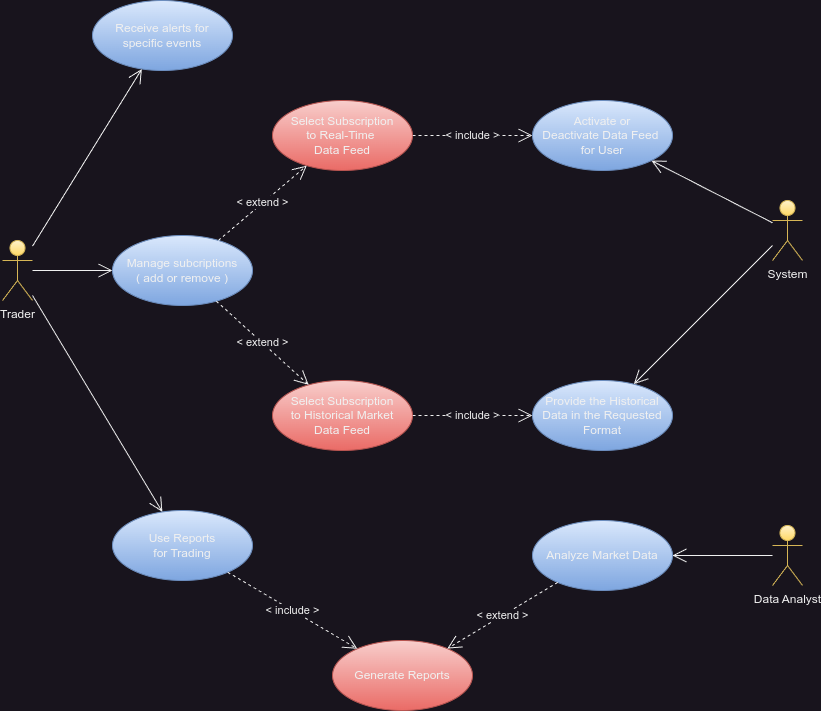

The diagram above was exported from draw.io. Its source (the exported page's mxGraphModel, read from the mxfile embedded in the PNG):
<mxGraphModel dx="2284" dy="837" grid="1" gridSize="10" guides="1" tooltips="1" connect="1" arrows="1" fold="1" page="1" pageScale="1" pageWidth="850" pageHeight="1100" math="0" shadow="0">
  <root>
    <mxCell id="0" />
    <mxCell id="1" parent="0" />
    <mxCell id="H3BDraYyOw7Ul4LDMulN-1" value="Data Analyst" style="shape=umlActor;verticalLabelPosition=bottom;verticalAlign=top;html=1;fillColor=#fff2cc;gradientColor=#ffd966;strokeColor=#d6b656;" parent="1" vertex="1">
      <mxGeometry x="640" y="685" width="30" height="60" as="geometry" />
    </mxCell>
    <mxCell id="H3BDraYyOw7Ul4LDMulN-2" value="Select Subscription&lt;div&gt;to Real-Time&amp;nbsp;&lt;/div&gt;&lt;div&gt;Data Feed&lt;/div&gt;" style="ellipse;whiteSpace=wrap;html=1;fillColor=#f8cecc;strokeColor=#b85450;gradientColor=#ea6b66;" parent="1" vertex="1">
      <mxGeometry x="140" y="260" width="140" height="70" as="geometry" />
    </mxCell>
    <mxCell id="H3BDraYyOw7Ul4LDMulN-7" value="System" style="shape=umlActor;verticalLabelPosition=bottom;verticalAlign=top;html=1;fillColor=#fff2cc;gradientColor=#ffd966;strokeColor=#d6b656;" parent="1" vertex="1">
      <mxGeometry x="640" y="360" width="30" height="60" as="geometry" />
    </mxCell>
    <mxCell id="H3BDraYyOw7Ul4LDMulN-8" value="Trader" style="shape=umlActor;verticalLabelPosition=bottom;verticalAlign=top;html=1;fillColor=#fff2cc;gradientColor=#ffd966;strokeColor=#d6b656;" parent="1" vertex="1">
      <mxGeometry x="-130" y="400" width="30" height="60" as="geometry" />
    </mxCell>
    <mxCell id="H3BDraYyOw7Ul4LDMulN-13" value="" style="endArrow=open;endFill=1;endSize=12;html=1;rounded=0;" parent="1" source="H3BDraYyOw7Ul4LDMulN-7" target="H3BDraYyOw7Ul4LDMulN-41" edge="1">
      <mxGeometry width="160" relative="1" as="geometry">
        <mxPoint x="320" y="60" as="sourcePoint" />
        <mxPoint x="422.6008157535375" y="233.09304106252864" as="targetPoint" />
      </mxGeometry>
    </mxCell>
    <mxCell id="H3BDraYyOw7Ul4LDMulN-14" value="&amp;lt; include &amp;gt;" style="endArrow=open;endSize=12;dashed=1;html=1;rounded=0;" parent="1" source="H3BDraYyOw7Ul4LDMulN-2" target="H3BDraYyOw7Ul4LDMulN-41" edge="1">
      <mxGeometry width="160" relative="1" as="geometry">
        <mxPoint x="280" y="50" as="sourcePoint" />
        <mxPoint x="327.2437581995696" y="237.7123789447237" as="targetPoint" />
      </mxGeometry>
    </mxCell>
    <mxCell id="H3BDraYyOw7Ul4LDMulN-27" value="" style="endArrow=open;endFill=1;endSize=12;html=1;rounded=0;" parent="1" source="H3BDraYyOw7Ul4LDMulN-7" target="H3BDraYyOw7Ul4LDMulN-44" edge="1">
      <mxGeometry width="160" relative="1" as="geometry">
        <mxPoint x="590" y="370" as="sourcePoint" />
        <mxPoint x="658.7757439906136" y="431.6475976995357" as="targetPoint" />
      </mxGeometry>
    </mxCell>
    <mxCell id="H3BDraYyOw7Ul4LDMulN-29" value="" style="endArrow=open;endFill=1;endSize=12;html=1;rounded=0;" parent="1" source="H3BDraYyOw7Ul4LDMulN-1" target="H3BDraYyOw7Ul4LDMulN-50" edge="1">
      <mxGeometry width="160" relative="1" as="geometry">
        <mxPoint x="577" y="517" as="sourcePoint" />
        <mxPoint x="610" y="605" as="targetPoint" />
      </mxGeometry>
    </mxCell>
    <mxCell id="H3BDraYyOw7Ul4LDMulN-41" value="Activate or Deactivate&amp;nbsp;&lt;span style=&quot;background-color: initial;&quot;&gt;Data Feed&amp;nbsp;&lt;/span&gt;&lt;div&gt;&lt;span style=&quot;background-color: initial;&quot;&gt;for User&lt;/span&gt;&lt;/div&gt;" style="ellipse;whiteSpace=wrap;html=1;fillColor=#dae8fc;strokeColor=#6c8ebf;gradientColor=#7ea6e0;" parent="1" vertex="1">
      <mxGeometry x="400" y="260" width="140" height="70" as="geometry" />
    </mxCell>
    <mxCell id="H3BDraYyOw7Ul4LDMulN-42" value="Select Subscription&lt;div&gt;to Historical Market&lt;br&gt;&lt;/div&gt;&lt;div&gt;Data Feed&lt;/div&gt;" style="ellipse;whiteSpace=wrap;html=1;fillColor=#f8cecc;strokeColor=#b85450;gradientColor=#ea6b66;" parent="1" vertex="1">
      <mxGeometry x="140" y="540" width="140" height="70" as="geometry" />
    </mxCell>
    <mxCell id="H3BDraYyOw7Ul4LDMulN-44" value="Provide the Historical&lt;div&gt;Data in the Requested Format&lt;/div&gt;" style="ellipse;whiteSpace=wrap;html=1;fillColor=#dae8fc;strokeColor=#6c8ebf;gradientColor=#7ea6e0;" parent="1" vertex="1">
      <mxGeometry x="400" y="540" width="140" height="70" as="geometry" />
    </mxCell>
    <mxCell id="H3BDraYyOw7Ul4LDMulN-45" value="&amp;lt; include &amp;gt;" style="endArrow=open;endSize=12;dashed=1;html=1;rounded=0;" parent="1" source="H3BDraYyOw7Ul4LDMulN-42" target="H3BDraYyOw7Ul4LDMulN-44" edge="1">
      <mxGeometry width="160" relative="1" as="geometry">
        <mxPoint x="170" y="460" as="sourcePoint" />
        <mxPoint x="322" y="413" as="targetPoint" />
      </mxGeometry>
    </mxCell>
    <mxCell id="H3BDraYyOw7Ul4LDMulN-46" value="Manage subcriptions&lt;div&gt;( add or remove )&lt;/div&gt;" style="ellipse;whiteSpace=wrap;html=1;fillColor=#dae8fc;strokeColor=#6c8ebf;gradientColor=#7ea6e0;" parent="1" vertex="1">
      <mxGeometry x="-20" y="395" width="140" height="70" as="geometry" />
    </mxCell>
    <mxCell id="H3BDraYyOw7Ul4LDMulN-47" value="" style="endArrow=open;endFill=1;endSize=12;html=1;rounded=0;" parent="1" source="H3BDraYyOw7Ul4LDMulN-8" target="H3BDraYyOw7Ul4LDMulN-46" edge="1">
      <mxGeometry width="160" relative="1" as="geometry">
        <mxPoint x="-60" y="575" as="sourcePoint" />
        <mxPoint x="93" y="661" as="targetPoint" />
      </mxGeometry>
    </mxCell>
    <mxCell id="H3BDraYyOw7Ul4LDMulN-48" value="&amp;lt; extend &amp;gt;" style="endArrow=open;endSize=12;dashed=1;html=1;rounded=0;" parent="1" source="H3BDraYyOw7Ul4LDMulN-46" target="H3BDraYyOw7Ul4LDMulN-2" edge="1">
      <mxGeometry x="-0.0012" width="160" relative="1" as="geometry">
        <mxPoint x="255" y="190" as="sourcePoint" />
        <mxPoint x="455" y="200" as="targetPoint" />
        <mxPoint as="offset" />
      </mxGeometry>
    </mxCell>
    <mxCell id="H3BDraYyOw7Ul4LDMulN-49" value="&amp;lt; extend &amp;gt;" style="endArrow=open;endSize=12;dashed=1;html=1;rounded=0;" parent="1" source="H3BDraYyOw7Ul4LDMulN-46" target="H3BDraYyOw7Ul4LDMulN-42" edge="1">
      <mxGeometry x="-0.0012" width="160" relative="1" as="geometry">
        <mxPoint x="340" y="230" as="sourcePoint" />
        <mxPoint x="540" y="240" as="targetPoint" />
        <mxPoint as="offset" />
      </mxGeometry>
    </mxCell>
    <mxCell id="H3BDraYyOw7Ul4LDMulN-50" value="Analyze Market Data" style="ellipse;whiteSpace=wrap;html=1;fillColor=#dae8fc;strokeColor=#6c8ebf;gradientColor=#7ea6e0;" parent="1" vertex="1">
      <mxGeometry x="400" y="680" width="140" height="70" as="geometry" />
    </mxCell>
    <mxCell id="H3BDraYyOw7Ul4LDMulN-53" value="Generate Reports" style="ellipse;whiteSpace=wrap;html=1;fillColor=#f8cecc;strokeColor=#b85450;gradientColor=#ea6b66;" parent="1" vertex="1">
      <mxGeometry x="200" y="800" width="140" height="70" as="geometry" />
    </mxCell>
    <mxCell id="H3BDraYyOw7Ul4LDMulN-55" value="&amp;lt; extend &amp;gt;" style="endArrow=open;endSize=12;dashed=1;html=1;rounded=0;" parent="1" source="H3BDraYyOw7Ul4LDMulN-50" target="H3BDraYyOw7Ul4LDMulN-53" edge="1">
      <mxGeometry x="-0.0012" width="160" relative="1" as="geometry">
        <mxPoint x="640" y="490" as="sourcePoint" />
        <mxPoint x="820" y="490" as="targetPoint" />
        <mxPoint as="offset" />
      </mxGeometry>
    </mxCell>
    <mxCell id="H3BDraYyOw7Ul4LDMulN-56" value="" style="endArrow=open;endFill=1;endSize=12;html=1;rounded=0;" parent="1" source="H3BDraYyOw7Ul4LDMulN-8" target="H3BDraYyOw7Ul4LDMulN-57" edge="1">
      <mxGeometry width="160" relative="1" as="geometry">
        <mxPoint x="-30" y="650" as="sourcePoint" />
        <mxPoint x="90" y="690" as="targetPoint" />
      </mxGeometry>
    </mxCell>
    <mxCell id="H3BDraYyOw7Ul4LDMulN-57" value="Use Reports&lt;div&gt;for Trading&lt;/div&gt;" style="ellipse;whiteSpace=wrap;html=1;fillColor=#dae8fc;strokeColor=#6c8ebf;gradientColor=#7ea6e0;" parent="1" vertex="1">
      <mxGeometry x="-20" y="670" width="140" height="70" as="geometry" />
    </mxCell>
    <mxCell id="H3BDraYyOw7Ul4LDMulN-58" value="&amp;lt; include &amp;gt;" style="endArrow=open;endSize=12;dashed=1;html=1;rounded=0;" parent="1" source="H3BDraYyOw7Ul4LDMulN-57" target="H3BDraYyOw7Ul4LDMulN-53" edge="1">
      <mxGeometry width="160" relative="1" as="geometry">
        <mxPoint x="337" y="620" as="sourcePoint" />
        <mxPoint x="470" y="550" as="targetPoint" />
      </mxGeometry>
    </mxCell>
    <mxCell id="H3BDraYyOw7Ul4LDMulN-61" value="Receive alerts for&lt;div&gt;specific events&lt;/div&gt;" style="ellipse;whiteSpace=wrap;html=1;fillColor=#dae8fc;strokeColor=#6c8ebf;gradientColor=#7ea6e0;" parent="1" vertex="1">
      <mxGeometry x="-40" y="160" width="140" height="70" as="geometry" />
    </mxCell>
    <mxCell id="H3BDraYyOw7Ul4LDMulN-62" value="" style="endArrow=open;endFill=1;endSize=12;html=1;rounded=0;" parent="1" source="H3BDraYyOw7Ul4LDMulN-8" target="H3BDraYyOw7Ul4LDMulN-61" edge="1">
      <mxGeometry width="160" relative="1" as="geometry">
        <mxPoint x="-30" y="270" as="sourcePoint" />
        <mxPoint x="20" y="270" as="targetPoint" />
      </mxGeometry>
    </mxCell>
  </root>
</mxGraphModel>